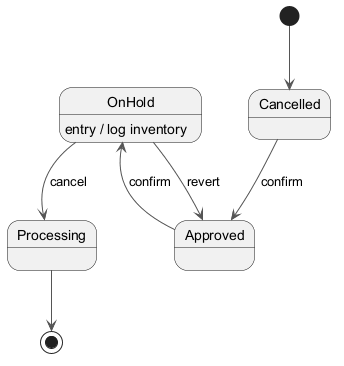

The diagram above was rendered by PlantUML. Its source (embedded in the PNG):
@startuml
skinparam ArrowColor #555555
[*] --> Cancelled
Cancelled --> Approved : confirm
Approved --> OnHold : confirm
OnHold --> Processing : cancel
OnHold : entry / log inventory
OnHold --> Approved : revert
Processing --> [*]
@enduml